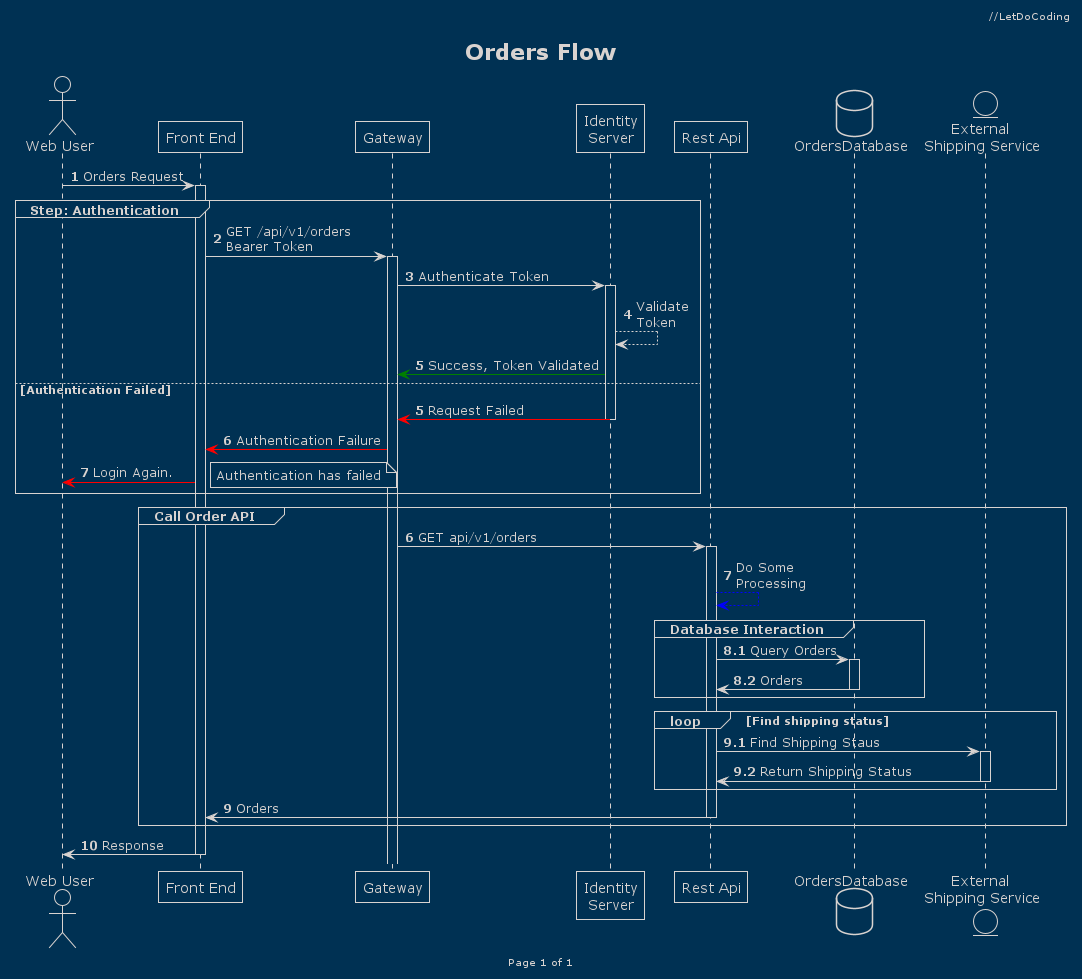

The diagram above was rendered by PlantUML. Its source (embedded in the PNG):
@startuml my simple order request
!theme blueprint

header //LetDoCoding
footer Page %page% of %lastpage%
title "Orders Flow"
actor "Web User" as WebUser
participant "Front End" as Portal 
participant Gateway
'participant "Identity\nServer" as IdentityServer #yellow
participant "Identity\nServer" as IdentityServer 
participant "Rest Api" as RestApi
database OrdersDatabase
entity "External \nShipping Service" as ExternalShippingService

autonumber
WebUser -> Portal ++ : Orders Request
group Step: Authentication
    Portal -> Gateway ++: GET /api/v1/orders\nBearer Token
    Gateway -> IdentityServer ++: Authenticate Token
    IdentityServer --> IdentityServer : Validate\nToken
    IdentityServer -[#green]> Gateway : Success, Token Validated
else Authentication Failed
    autonumber 5
    IdentityServer -[#red]> Gateway -- : Request Failed
    Gateway -[#red]> Portal : Authentication Failure
    Portal -[#red]> WebUser : Login Again.
    note right : Authentication has failed
end

autonumber 6
group Call Order API
    Gateway -> RestApi ++ : GET api/v1/orders
    RestApi --[#blue]> RestApi : Do Some\nProcessing
    group Database Interaction
        autonumber 8.1
        RestApi -> OrdersDatabase ++: Query Orders
        OrdersDatabase -> RestApi --: Orders
    end

    'loop
    autonumber inc A
    loop Find shipping status
        'create ExternalShippingService
        RestApi -> ExternalShippingService ++: Find Shipping Staus
        ExternalShippingService -> RestApi -- : Return Shipping Status
    end
    autonumber 9
    RestApi -> Portal --: Orders
end
Portal -> WebUser --: Response



@enduml